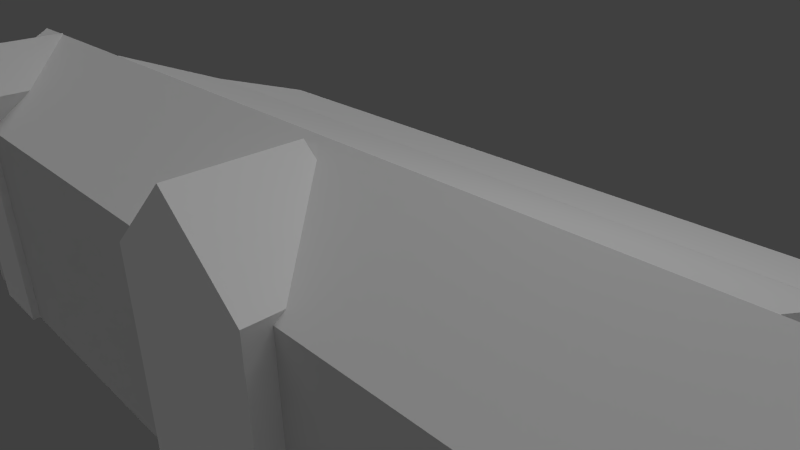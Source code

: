 # Source: brock.blend  (saved by Blender 2.59.0; exported with 4.5.12 LTS)
import bpy
from mathutils import Matrix  # noqa: F401  (used for matrix-valued properties, if any)

bpy.ops.wm.read_factory_settings(use_empty=True)
scene = bpy.context.scene
scene.name = 'Scene'

# ---- collections
col_collection_1 = bpy.data.collections.new('Collection 1'); scene.collection.children.link(col_collection_1)

# ---- materials (node trees are filled in below, after node groups)
mat_material_brick_png = bpy.data.materials.new('Material_brick.png')
mat_material_brick_png.alpha_threshold = 0.0
mat_material_brick_png.use_transparent_shadow = False
mat_material_brick_png.diffuse_color = (0.64, 0.64, 0.64, 1.0)
mat_material_brick_png.specular_color = (0.5, 0.5, 0.5)
mat_material_brick_png.roughness = 0.5
mat_material_brick_png.specular_intensity = 1.0
mat_material_brick_png.line_color = (0.0, 0.0, 0.0, 1.0)
mat_material = bpy.data.materials.new('Material')
mat_material.alpha_threshold = 0.0
mat_material.use_transparent_shadow = False
mat_material.diffuse_color = (0.64, 0.64, 0.64, 1.0)
mat_material.specular_color = (0.5, 0.5, 0.5)
mat_material.roughness = 0.5
mat_material.specular_intensity = 1.0
mat_material.line_color = (0.0, 0.0, 0.0, 1.0)
mat_material_brockbrickwi = bpy.data.materials.new('Material_brockBrickWi')
mat_material_brockbrickwi.alpha_threshold = 0.0
mat_material_brockbrickwi.use_transparent_shadow = False
mat_material_brockbrickwi.diffuse_color = (0.64, 0.64, 0.64, 1.0)
mat_material_brockbrickwi.specular_color = (0.5, 0.5, 0.5)
mat_material_brockbrickwi.roughness = 0.5
mat_material_brockbrickwi.specular_intensity = 1.0
mat_material_brockbrickwi.line_color = (0.0, 0.0, 0.0, 1.0)
mat_material_shingledroof = bpy.data.materials.new('Material_shingledRoof')
mat_material_shingledroof.alpha_threshold = 0.0
mat_material_shingledroof.use_transparent_shadow = False
mat_material_shingledroof.diffuse_color = (0.64, 0.64, 0.64, 1.0)
mat_material_shingledroof.specular_color = (0.5, 0.5, 0.5)
mat_material_shingledroof.roughness = 0.5
mat_material_shingledroof.specular_intensity = 1.0
mat_material_shingledroof.line_color = (0.0, 0.0, 0.0, 1.0)
mat_none_brick_png = bpy.data.materials.new('None_brick.png')
mat_none_brick_png.alpha_threshold = 0.0
mat_none_brick_png.use_transparent_shadow = False
mat_none_brick_png.specular_color = (0.8, 0.8, 0.8)
mat_none_brick_png.roughness = 0.5
mat_none_brick_png.specular_intensity = 1.0
mat_none_brick_png.line_color = (0.0, 0.0, 0.0, 1.0)
mat_null = bpy.data.materials.new('(null)')
mat_null.alpha_threshold = 0.0
mat_null.use_transparent_shadow = False
mat_null.roughness = 0.5
mat_null.line_color = (0.0, 0.0, 0.0, 1.0)
mat_none_brockbrickwindow = bpy.data.materials.new('None_brockBrickWindow')
mat_none_brockbrickwindow.alpha_threshold = 0.0
mat_none_brockbrickwindow.use_transparent_shadow = False
mat_none_brockbrickwindow.specular_color = (0.8, 0.8, 0.8)
mat_none_brockbrickwindow.roughness = 0.5
mat_none_brockbrickwindow.specular_intensity = 1.0
mat_none_brockbrickwindow.line_color = (0.0, 0.0, 0.0, 1.0)
mat_none_shingledroof_jpg = bpy.data.materials.new('None_shingledRoof.jpg')
mat_none_shingledroof_jpg.alpha_threshold = 0.0
mat_none_shingledroof_jpg.use_transparent_shadow = False
mat_none_shingledroof_jpg.specular_color = (0.8, 0.8, 0.8)
mat_none_shingledroof_jpg.roughness = 0.5
mat_none_shingledroof_jpg.specular_intensity = 1.0
mat_none_shingledroof_jpg.line_color = (0.0, 0.0, 0.0, 1.0)

# ---- material node trees

# ---- world
world_world = bpy.data.worlds.new('World'); scene.world = world_world
world_world.color = (0.05088, 0.05088, 0.05088)
world_world.use_sun_shadow = False
world_world.sun_shadow_jitter_overblur = 0.0
world_world.cycles.sampling_method = 'MANUAL'
world_world.cycles.sample_map_resolution = 256

# ---- cameras
cam_camera = bpy.data.cameras.new('Camera')
cam_camera.clip_end = 100.0
cam_camera.lens = 35.0
cam_camera.ortho_scale = 7.314
cam_camera.dof.focus_distance = 0.0
cam_camera.dof.aperture_fstop = 128.0

# ---- lights
light_hemi = bpy.data.lights.new('Hemi', 'SUN')
light_hemi.transmission_factor = 0.0
light_hemi.angle = 1.571
light_hemi.energy = 1.0
light_hemi.shadow_buffer_clip_start = 0.5
light_hemi.shadow_soft_size = 1.0
light_hemi.shadow_cascade_max_distance = 1000.0
light_hemi.cycles.use_multiple_importance_sampling = False
light_lamp = bpy.data.lights.new('Lamp', 'POINT')
light_lamp.transmission_factor = 0.0
light_lamp.cutoff_distance = 30.0
light_lamp.energy = 100.0
light_lamp.shadow_buffer_clip_start = 1.001
light_lamp.shadow_soft_size = 1.0
light_lamp.shadow_maximum_resolution = 0.006
light_lamp.use_absolute_resolution = True
light_lamp.cycles.use_multiple_importance_sampling = False

# ---- meshes
me_brock = bpy.data.meshes.new('Brock')
me_brock.from_pydata([(-8.205, -0.8465, -3.422), (-7.495, -0.8465, -3.422), (-8.205, -2.847, -3.422), (-7.495, -2.847, -3.422), (-8.887, -2.847, -3.422), (-8.887, -0.8465, -3.422), (-8.205, -0.8465, -1.844), (-7.495, -0.8465, -1.844), (-8.887, -0.8465, -1.844), (-8.887, -0.8465, 1.216), (-8.205, -0.8465, 1.999), (-7.495, -0.8465, 1.216), (-8.887, -2.847, 1.216), (-8.205, -2.847, 1.999), (-7.495, -2.847, 1.216), (-8.887, -2.847, 1.03), (-8.887, -2.847, -1.844), (-8.205, -2.847, -1.844), (-8.205, -2.847, 1.066), (-7.495, -2.847, -1.844), (-7.495, -2.847, 1.103), (5.766, 1.12, -3.422), (-5.802, 1.12, -3.422), (-5.802, 3.005, -3.422), (5.766, 3.005, -3.422), (-9.71, -2.706, -3.422), (-9.71, -0.8506, -3.422), (-5.802, -0.8506, -3.422), (-5.802, -2.706, -3.422), (-9.71, 1.12, -3.422), (9.83, 1.12, -3.422), (9.83, -0.8506, -3.422), (5.766, -0.8506, -3.422), (9.83, -2.706, -3.422), (5.766, -2.706, -3.422), (-5.802, 1.12, 0.5159), (5.766, 1.12, 0.5159), (5.766, 1.138, 1.158), (-5.802, 1.138, 1.158), (5.766, 3.005, 0.5159), (-5.802, 3.005, 0.5159), (-5.802, 3.005, 0.5394), (5.766, 3.005, 0.5394), (5.766, 1.12, 0.6352), (-5.802, 1.12, 0.6352), (-5.802, 1.137, 1.158), (5.766, 1.137, 1.158), (5.766, -2.706, 0.5159), (-5.802, -2.706, 0.5159), (-5.802, -2.706, -1.878), (5.766, -2.706, -1.878), (9.83, -2.706, 0.5159), (9.83, -2.706, -1.878), (-9.71, -2.706, 0.5159), (-9.71, -2.706, -1.878), (-9.71, 1.12, 0.5159), (-9.71, 1.12, 0.6352), (-5.802, -2.706, 0.6352), (-9.71, -2.706, 0.6352), (9.83, 1.12, 0.5159), (9.83, 1.12, 0.6352), (5.766, -2.706, 0.6352), (9.83, -2.706, 0.6352), (-9.71, -0.8506, 0.5159), (-9.71, -0.8506, -1.878), (-9.71, 1.12, -1.878), (9.83, -0.8506, 0.5159), (9.83, -0.8506, -1.878), (9.83, 1.12, -1.878), (5.766, 3.005, -1.878), (-5.802, 3.005, -1.878), (-5.802, 1.12, -1.878), (5.766, 1.12, -1.878), (-5.802, -0.8329, 1.973), (5.766, -0.8329, 1.973), (-5.802, -0.8506, 1.976), (5.766, -0.8506, 1.976), (-8.986, -0.8506, 1.976), (9.106, -0.8506, 1.976), (8.341, -0.8465, -3.422), (9.05, -0.8465, -3.422), (8.341, -2.847, -3.422), (9.05, -2.847, -3.422), (7.659, -2.847, -3.422), (7.659, -0.8465, -3.422), (8.341, -0.8465, -1.844), (9.05, -0.8465, -1.844), (7.659, -0.8465, -1.844), (7.659, -0.8465, 1.216), (8.341, -0.8465, 1.999), (9.05, -0.8465, 1.216), (7.659, -2.847, 1.216), (8.341, -2.847, 1.999), (9.05, -2.847, 1.216), (7.659, -2.847, 1.03), (7.659, -2.847, -1.844), (8.341, -2.847, -1.844), (8.341, -2.847, 1.066), (9.05, -2.847, -1.844), (9.05, -2.847, 1.103), (-0.04465, -1.118, -3.415), (1.373, -1.118, -3.415), (1.373, -3.118, -3.415), (-0.04465, -3.118, -3.415), (-1.407, -3.118, -3.415), (-1.407, -1.118, -3.415), (-0.04465, -1.118, -1.844), (1.373, -1.118, -1.844), (-1.407, -1.118, -1.844), (-1.407, -1.118, 0.7657), (-0.04465, -1.118, 1.999), (1.373, -1.118, 0.7657), (-0.04465, -3.118, 1.999), (-1.407, -3.118, 0.7657), (1.373, -3.118, 0.7657), (-1.407, -3.118, 0.4465), (-1.407, -3.118, -1.844), (-0.04465, -3.118, 0.4465), (-0.04465, -3.118, -1.844), (1.373, -3.118, 0.4465), (1.373, -3.118, -1.844)], [], [(0, 1, 2), (1, 3, 2), (2, 4, 5), (5, 0, 2), (6, 7, 1), (1, 0, 6), (6, 0, 8), (8, 0, 5), (6, 8, 9), (6, 9, 10), (7, 6, 11), (6, 10, 11), (10, 9, 12), (10, 12, 13), (11, 10, 13), (11, 13, 14), (15, 16, 17), (15, 17, 18), (18, 17, 19), (18, 19, 20), (20, 7, 11), (14, 20, 11), (19, 7, 20), (15, 9, 8), (16, 15, 8), (15, 12, 9), (7, 19, 3), (7, 3, 1), (16, 8, 5), (16, 5, 4), (19, 17, 2), (19, 2, 3), (17, 16, 4), (17, 4, 2), (12, 15, 18), (12, 18, 13), (13, 18, 14), (18, 20, 14), (21, 22, 23), (21, 23, 24), (25, 26, 27), (25, 27, 28), (26, 29, 27), (29, 22, 27), (30, 31, 32), (32, 21, 30), (31, 33, 34), (31, 34, 32), (28, 27, 32), (28, 32, 34), (22, 21, 27), (27, 21, 32), (35, 36, 37), (35, 37, 38), (39, 40, 41), (39, 41, 42), (43, 44, 45), (43, 45, 46), (36, 35, 44), (36, 44, 43), (47, 48, 49), (47, 49, 50), (51, 47, 50), (51, 50, 52), (48, 53, 54), (48, 54, 49), (35, 55, 56), (35, 56, 44), (53, 48, 57), (53, 57, 58), (59, 36, 43), (59, 43, 60), (48, 47, 61), (48, 61, 57), (47, 51, 62), (47, 62, 61), (63, 55, 64), (55, 65, 64), (53, 63, 64), (53, 64, 54), (66, 51, 52), (66, 52, 67), (67, 68, 59), (67, 59, 66), (69, 70, 40), (69, 40, 39), (71, 35, 70), (35, 40, 70), (36, 72, 69), (36, 69, 39), (68, 72, 36), (68, 36, 59), (71, 65, 35), (65, 55, 35), (38, 37, 42), (38, 42, 41), (45, 73, 46), (73, 74, 46), (75, 76, 74), (75, 74, 73), (44, 75, 45), (75, 73, 45), (76, 43, 46), (76, 46, 74), (56, 77, 44), (77, 75, 44), (77, 58, 57), (77, 57, 75), (43, 76, 78), (43, 78, 60), (76, 61, 78), (61, 62, 78), (75, 57, 61), (75, 61, 76), (66, 59, 60), (66, 60, 78), (51, 66, 62), (66, 78, 62), (63, 53, 58), (63, 58, 77), (55, 63, 56), (63, 77, 56), (65, 71, 22), (65, 22, 29), (49, 54, 25), (49, 25, 28), (72, 68, 30), (30, 21, 72), (50, 49, 28), (50, 28, 34), (52, 50, 34), (52, 34, 33), (69, 72, 24), (72, 21, 24), (71, 70, 23), (71, 23, 22), (70, 69, 24), (70, 24, 23), (68, 67, 31), (68, 31, 30), (67, 52, 33), (67, 33, 31), (54, 64, 26), (54, 26, 25), (64, 65, 26), (65, 29, 26), (36, 39, 42), (36, 42, 37), (40, 35, 41), (35, 38, 41), (79, 80, 81), (80, 82, 81), (81, 83, 84), (84, 79, 81), (85, 86, 80), (80, 79, 85), (85, 79, 87), (87, 79, 84), (85, 87, 88), (85, 88, 89), (86, 85, 90), (85, 89, 90), (89, 88, 91), (89, 91, 92), (90, 89, 92), (90, 92, 93), (94, 95, 96), (94, 96, 97), (97, 96, 98), (97, 98, 99), (99, 86, 90), (93, 99, 90), (98, 86, 99), (94, 88, 87), (95, 94, 87), (94, 91, 88), (86, 98, 82), (86, 82, 80), (95, 87, 84), (95, 84, 83), (98, 96, 81), (98, 81, 82), (96, 95, 83), (96, 83, 81), (91, 94, 97), (91, 97, 92), (92, 97, 93), (97, 99, 93), (100, 101, 102), (100, 102, 103), (103, 104, 105), (105, 100, 103), (106, 107, 101), (101, 100, 106), (106, 100, 108), (108, 100, 105), (106, 108, 109), (106, 109, 110), (107, 106, 111), (106, 110, 111), (110, 109, 112), (109, 113, 112), (111, 110, 114), (110, 112, 114), (115, 116, 117), (116, 118, 117), (117, 118, 119), (118, 120, 119), (119, 107, 111), (114, 119, 111), (120, 107, 119), (115, 109, 108), (116, 115, 108), (115, 113, 109), (107, 120, 102), (107, 102, 101), (116, 108, 105), (116, 105, 104), (120, 118, 103), (120, 103, 102), (118, 116, 104), (118, 104, 103), (113, 115, 117), (113, 117, 112), (112, 117, 114), (117, 119, 114)])
me_brock.polygons.foreach_set('material_index', [5, 5, 5, 5, 5, 5, 5, 5, 5, 5, 5, 5, 7, 7, 7, 7, 6, 6, 6, 6, 4, 4, 4, 4, 4, 4, 4, 4, 4, 4, 4, 4, 4, 4, 4, 4, 4, 4, 1, 1, 1, 1, 1, 1, 1, 1, 1, 1, 1, 1, 1, 1, 1, 1, 1, 1, 1, 1, 1, 1, 2, 2, 2, 2, 2, 2, 0, 0, 0, 0, 0, 0, 0, 0, 0, 0, 0, 0, 0, 0, 0, 0, 0, 0, 0, 0, 0, 0, 0, 0, 0, 0, 0, 0, 3, 3, 3, 3, 3, 3, 3, 3, 3, 3, 3, 3, 3, 3, 3, 3, 3, 3, 3, 3, 3, 3, 3, 3, 3, 3, 3, 3, 0, 0, 0, 0, 0, 0, 0, 0, 0, 0, 0, 0, 0, 0, 0, 0, 0, 0, 0, 0, 0, 0, 0, 0, 0, 0, 0, 0, 5, 5, 5, 5, 5, 5, 5, 5, 5, 5, 5, 5, 7, 7, 7, 7, 6, 6, 6, 6, 4, 4, 4, 4, 4, 4, 4, 4, 4, 4, 4, 4, 4, 4, 4, 4, 4, 4, 5, 5, 5, 5, 5, 5, 5, 5, 5, 5, 5, 5, 7, 7, 7, 7, 6, 6, 6, 6, 4, 4, 4, 4, 4, 4, 4, 4, 4, 4, 4, 4, 4, 4, 4, 4, 4, 4])
_uv = me_brock.uv_layers.new(name='UVTex')
_uv.uv.foreach_set('vector', [-0.2298, -0.25, 1.27, -0.25, -0.2298, 1.25, 1.27, -0.25, 1.27, 1.25, -0.2298, 1.25, -0.2298, -0.25, 1.27, -0.25, 1.27, 1.25, 1.27, 1.25, -0.2298, 1.25, -0.2298, -0.25, -0.2298, -0.25, 1.27, -0.25, 1.27, 1.25, 1.27, 1.25, -0.2298, 1.25, -0.2298, -0.25, 1.27, -0.25, 1.27, 1.25, -0.2298, -0.25, -0.2298, -0.25, 1.27, 1.25, -0.2298, 1.25, -0.2298, -0.25, 1.27, -0.25, 1.27, 1.25, -0.2298, -0.25, 1.27, 1.25, -0.2298, 1.25, -0.2298, -0.25, 1.27, -0.25, -0.2298, 1.25, 1.27, -0.25, 1.27, 1.25, -0.2298, 1.25, 0.5047, -4.47, 5.028, -4.47, 5.028, 5.47, 0.5047, -4.47, 5.028, 5.47, 0.5047, 5.47, -4.109, -4.47, 0.5047, -4.47, 0.5047, 5.47, -4.109, -4.47, 0.5047, 5.47, -4.109, 5.47, -0.2919, 2.434, -0.3055, -0.5759, 0.3936, -0.5759, -0.2919, 2.434, 0.3936, -0.5759, 0.3936, 2.44, 0.3936, 2.44, 0.3936, -0.5759, 1.121, -0.5759, 0.3936, 2.44, 1.121, -0.5759, 1.108, 2.433, -0.8082, 1.016, 0.5202, -0.6197, 0.5202, 1.078, -0.8082, 1.078, -0.8082, 1.016, 0.5202, 1.078, -0.8082, -0.6197, 0.5202, -0.6197, -0.8082, 1.016, 1.849, 0.9751, 0.5202, 1.078, 0.5202, -0.6197, 1.849, -0.6197, 1.849, 0.9751, 0.5202, -0.6197, 1.849, 0.9751, 1.849, 1.078, 0.5202, 1.078, 0.07673, 0.4995, -2.395, 0.4995, -2.395, -1.13, 0.07673, 0.4995, -2.395, -1.13, 0.07673, -1.13, 0.07673, 0.4995, 2.548, 0.4995, 2.548, -1.13, 0.07673, 0.4995, 2.548, -1.13, 0.07673, -1.13, 1.389, 1.043, 0.5033, 1.043, 0.5033, -0.6019, 1.389, 1.043, 0.5033, -0.6019, 1.389, -0.6019, 0.5033, 1.043, -0.3473, 1.043, -0.3473, -0.6019, 0.5033, 1.043, -0.3473, -0.6019, 0.5033, -0.6019, -0.3024, 2.611, -0.3024, 2.418, 0.4834, 2.455, -0.3024, 2.611, 0.4834, 2.455, 0.4834, 3.422, 0.4834, 3.422, 0.4834, 2.455, 1.301, 2.611, 0.4834, 2.455, 1.301, 2.494, 1.301, 2.611, -0.8392, -0.3392, 1.901, -0.3392, 1.901, 2.401, -0.8392, -0.3392, 1.901, 2.401, -0.8392, 2.401, -0.8392, -0.3392, 1.901, -0.3392, 1.901, 2.401, -0.8392, -0.3392, 1.901, 2.401, -0.8392, 2.401, -0.8392, -0.3392, 1.901, -0.3392, -0.8392, 2.401, 1.901, -0.3392, 1.901, 2.401, -0.8392, 2.401, -0.8392, -0.3392, 1.901, -0.3392, 1.901, 2.401, 1.901, 2.401, -0.8392, 2.401, -0.8392, -0.3392, -0.8392, -0.3392, 1.901, -0.3392, 1.901, 2.401, -0.8392, -0.3392, 1.901, 2.401, -0.8392, 2.401, -0.8392, -0.3392, 1.901, -0.3392, 1.901, 2.401, -0.8392, -0.3392, 1.901, 2.401, -0.8392, 2.401, 1.901, -0.3392, 1.901, 2.401, -0.8392, -0.3392, -0.8392, -0.3392, 1.901, 2.401, -0.8392, 2.401, -0.25, -0.09022, 1.25, -0.09022, 1.25, 1.41, -0.25, -0.09022, 1.25, 1.41, -0.25, 1.41, -0.8392, -0.3392, 1.901, -0.3392, 1.901, 2.401, -0.8392, -0.3392, 1.901, 2.401, -0.8392, 2.401, -0.25, -0.09022, 1.25, -0.09022, 1.25, 1.41, -0.25, -0.09022, 1.25, 1.41, -0.25, 1.41, -0.25, -0.09022, 1.25, -0.09022, 1.25, 1.41, -0.25, -0.09022, 1.25, 1.41, -0.25, 1.41, 6.981, 4.186, -5.962, 4.157, -5.926, 1.299, 6.981, 4.186, -5.926, 1.299, 6.981, 1.319, 10.55, 4.127, 6.948, 4.125, 6.994, 1.435, 10.55, 4.127, 6.994, 1.435, 10.55, 1.409, -5.962, 4.157, -9.684, 4.158, -9.684, 1.293, -5.962, 4.157, -9.684, 1.293, -5.926, 1.299, -2.573, -1.337, -4.158, 0.01699, -4.324, -0.1991, -2.573, -1.337, -4.324, -0.1991, -2.738, -1.553, -4.07, 1.914, -2.093, 2.523, -2.136, 2.861, -4.07, 1.914, -2.136, 2.861, -4.174, 2.175, 5.153, 0.2607, 3.584, -0.9635, 3.755, -1.159, 5.153, 0.2607, 3.755, -1.159, 5.324, 0.06479, -2.093, 2.523, 2.941, 2.555, 2.939, 2.861, -2.093, 2.523, 2.939, 2.861, -2.136, 2.861, 2.941, 2.555, 4.831, 2.269, 4.865, 2.515, 2.941, 2.555, 4.865, 2.515, 2.939, 2.861, -8.389, 0.2007, -6.64, 0.162, -8.08, 1.658, -6.64, 0.162, -7.094, 1.663, -8.08, 1.658, -8.185, 1.801, -6.429, 1.666, -6.49, 3.154, -8.185, 1.801, -6.49, 3.154, -7.43, 3.234, 7.755, 2.345, 8.961, 2.485, 9.163, 3.851, 7.755, 2.345, 9.163, 3.851, 7.923, 3.964, 9.05, 1.989, 8.041, 2.096, 7.427, 0.6127, 9.05, 1.989, 7.427, 0.6127, 9.293, 0.3648, 4.16, -2.153, -2.682, -2.185, -2.807, -3.55, 4.16, -2.153, -2.807, -3.55, 4.188, -3.605, -2.485, -3.497, -2.522, -1.341, -4.525, -3.292, -2.522, -1.341, -4.469, -1.292, -4.525, -3.292, 5.679, -2.625, 5.922, -0.4678, 4.184, -0.4251, 5.679, -2.625, 4.184, -0.4251, 3.88, -2.478, 8.873, 0.9187, 5.435, 1.068, 5.414, -1.103, 8.873, 0.9187, 5.414, -1.103, 9.042, -1.328, -4.419, 0.5777, -7.692, 0.5459, -4.371, -1.643, -7.692, 0.5459, -7.799, -1.591, -4.371, -1.643, -53.34, 9.723, 5.681, 9.723, 5.681, 19.61, -53.34, 9.723, 5.681, 19.61, -53.34, 19.61, -26.42, 8.211, -25.62, -0.231, 26.21, 8.911, -25.62, -0.231, 25.27, 0.3354, 26.21, 8.911, -0.25, 0.1033, 1.25, -0.09022, 1.25, 0.1056, -0.25, 0.1033, 1.25, 0.1056, -0.25, 0.2991, -29.04, 9.051, -26.92, -6.109, -26.42, 8.211, -26.92, -6.109, -25.62, -0.231, -26.42, 8.211, 26.53, -6.016, 28.88, 9.723, 26.21, 8.911, 26.53, -6.016, 26.21, 8.911, 25.27, 0.3354, -51.82, 2.977, -43.88, -7.566, -29.04, 9.051, -43.88, -7.566, -26.92, -6.109, -29.04, 9.051, -43.88, -7.566, -48.14, -18.95, -26.66, -17.37, -43.88, -7.566, -26.66, -17.37, -26.92, -6.109, 28.88, 9.723, 26.53, -6.016, 44.71, -7.446, 28.88, 9.723, 44.71, -7.446, 52.8, 3.174, 26.53, -6.016, 26.57, -17.12, 44.71, -7.446, 26.57, -17.12, 48.93, -18.94, 44.71, -7.446, -26.92, -6.109, -26.66, -17.37, 26.57, -17.12, -26.92, -6.109, 26.57, -17.12, 26.53, -6.016, 52.26, -8.716, 54.34, 2.966, 52.8, 3.174, 52.26, -8.716, 52.8, 3.174, 44.71, -7.446, 50.3, -19.25, 52.26, -8.716, 48.93, -18.94, 52.26, -8.716, 44.71, -7.446, 48.93, -18.94, -51.37, -8.78, -49.5, -19.25, -48.14, -18.95, -51.37, -8.78, -48.14, -18.95, -43.88, -7.566, -53.34, 2.783, -51.37, -8.78, -51.82, 2.977, -51.37, -8.78, -43.88, -7.566, -51.82, 2.977, -0.1987, 0.131, 2.549, 0.131, 2.549, -0.776, -0.1987, 0.131, 2.549, -0.776, -0.1987, -0.776, -5.934, 0.9125, -10.14, 0.9125, -10.14, -0.4751, -5.934, 0.9125, -10.14, -0.4751, -5.934, -0.4751, -0.5672, 0.131, 2.291, 0.131, 2.291, -0.776, 2.291, -0.776, -0.5672, -0.776, -0.5672, 0.131, 6.508, 0.9125, -5.934, 0.9125, -5.934, -0.4751, 6.508, 0.9125, -5.934, -0.4751, 6.508, -0.4751, 10.88, 0.9125, 6.508, 0.9125, 6.508, -0.4751, 10.88, 0.9125, 6.508, -0.4751, 10.88, -0.4751, -1.102, 0.131, -2.428, 0.131, -1.102, -0.776, -2.428, 0.131, -2.428, -0.776, -1.102, -0.776, -1.021, 0.131, 0.3046, 0.131, 0.3046, -0.776, -1.021, 0.131, 0.3046, -0.776, -1.021, -0.776, -0.2633, 0.131, 7.87, 0.131, 7.87, -0.776, -0.2633, 0.131, 7.87, -0.776, -0.2633, -0.776, -1.021, 0.131, -2.407, 0.131, -2.407, -0.776, -1.021, 0.131, -2.407, -0.776, -1.021, -0.776, -1.0, 0.131, -2.305, 0.131, -2.305, -0.776, -1.0, 0.131, -2.305, -0.776, -1.0, -0.776, -0.8989, 0.131, 0.4058, 0.131, 0.4058, -0.776, -0.8989, 0.131, 0.4058, -0.776, -0.8989, -0.776, -1.0, 0.131, 0.3849, 0.131, -1.0, -0.776, 0.3849, 0.131, 0.3849, -0.776, -1.0, -0.776, 3.584, -0.9635, 2.858, -1.634, 2.951, -1.723, 3.584, -0.9635, 2.951, -1.723, 3.792, -1.153, -1.65, -2.133, -2.573, -1.337, -1.761, -2.247, -2.573, -1.337, -2.822, -1.579, -1.761, -2.247, -0.2298, -0.25, 1.27, -0.25, -0.2298, 1.25, 1.27, -0.25, 1.27, 1.25, -0.2298, 1.25, -0.2298, -0.25, 1.27, -0.25, 1.27, 1.25, 1.27, 1.25, -0.2298, 1.25, -0.2298, -0.25, -0.2298, -0.25, 1.27, -0.25, 1.27, 1.25, 1.27, 1.25, -0.2298, 1.25, -0.2298, -0.25, 1.27, -0.25, 1.27, 1.25, -0.2298, -0.25, -0.2298, -0.25, 1.27, 1.25, -0.2298, 1.25, -0.2298, -0.25, 1.27, -0.25, 1.27, 1.25, -0.2298, -0.25, 1.27, 1.25, -0.2298, 1.25, -0.2298, -0.25, 1.27, -0.25, -0.2298, 1.25, 1.27, -0.25, 1.27, 1.25, -0.2298, 1.25, 0.5047, -4.47, 5.028, -4.47, 5.028, 5.47, 0.5047, -4.47, 5.028, 5.47, 0.5047, 5.47, -4.109, -4.47, 0.5047, -4.47, 0.5047, 5.47, -4.109, -4.47, 0.5047, 5.47, -4.109, 5.47, -0.2919, 2.434, -0.3055, -0.5759, 0.3936, -0.5759, -0.2919, 2.434, 0.3936, -0.5759, 0.3936, 2.44, 0.3936, 2.44, 0.3936, -0.5759, 1.121, -0.5759, 0.3936, 2.44, 1.121, -0.5759, 1.108, 2.433, -0.8082, 1.016, 0.5202, -0.6197, 0.5202, 1.078, -0.8082, 1.078, -0.8082, 1.016, 0.5202, 1.078, -0.8082, -0.6197, 0.5202, -0.6197, -0.8082, 1.016, 1.849, 0.9751, 0.5202, 1.078, 0.5202, -0.6197, 1.849, -0.6197, 1.849, 0.9751, 0.5202, -0.6197, 1.849, 0.9751, 1.849, 1.078, 0.5202, 1.078, 0.07673, 0.4995, -2.395, 0.4995, -2.395, -1.13, 0.07673, 0.4995, -2.395, -1.13, 0.07673, -1.13, 0.07673, 0.4995, 2.548, 0.4995, 2.548, -1.13, 0.07673, 0.4995, 2.548, -1.13, 0.07673, -1.13, 1.389, 1.043, 0.5033, 1.043, 0.5033, -0.6019, 1.389, 1.043, 0.5033, -0.6019, 1.389, -0.6019, 0.5033, 1.043, -0.3473, 1.043, -0.3473, -0.6019, 0.5033, 1.043, -0.3473, -0.6019, 0.5033, -0.6019, -0.3024, 2.611, -0.3024, 2.418, 0.4834, 2.455, -0.3024, 2.611, 0.4834, 2.455, 0.4834, 3.422, 0.4834, 3.422, 0.4834, 2.455, 1.301, 2.611, 0.4834, 2.455, 1.301, 2.494, 1.301, 2.611, -0.25, -0.1445, 1.25, -0.1445, 1.25, 1.356, -0.25, -0.1445, 1.25, 1.356, -0.25, 1.356, -0.25, -0.1445, 1.25, -0.1445, 1.25, 1.356, 1.25, 1.356, -0.25, 1.356, -0.25, -0.1445, -0.25, -0.1445, 1.25, -0.1445, 1.25, 1.356, 1.25, 1.356, -0.25, 1.356, -0.25, -0.1445, 1.25, -0.1445, 1.25, 1.356, -0.25, -0.1445, -0.25, -0.1445, 1.25, 1.356, -0.25, 1.356, -0.25, -0.1445, 1.25, -0.1445, 1.25, 1.356, -0.25, -0.1445, 1.25, 1.356, -0.25, 1.356, -0.25, -0.1445, 1.25, -0.1445, -0.25, 1.356, 1.25, -0.1445, 1.25, 1.356, -0.25, 1.356, 0.3998, 4.773, -7.258, 4.773, 0.3998, -4.195, -7.258, 4.773, -7.258, -4.195, 0.3998, -4.195, 8.258, 4.773, 0.3998, 4.773, 8.258, -4.195, 0.3998, 4.773, 0.3998, -4.195, 8.258, -4.195, -0.9966, 2.064, -0.9966, -0.589, 0.6491, 2.064, -0.9966, -0.589, 0.6491, -0.589, 0.6491, 2.064, 0.6491, 2.064, 0.6491, -0.589, 2.362, 2.064, 0.6491, -0.589, 2.362, -0.589, 2.362, 2.064, -0.9313, 1.733, 1.807, -0.8872, 1.807, 2.098, -0.9313, 2.098, -0.9313, 1.733, 1.807, 2.098, -0.9313, -0.8872, 1.807, -0.8872, -0.9313, 1.733, 1.529, -0.7571, 1.863, 1.968, -0.8626, 1.968, -0.8626, -0.7571, 1.529, -0.7571, -0.8626, 1.968, 1.529, -0.7571, 1.863, -0.7571, 1.863, 1.968, 0.99, 0.9407, -1.612, 0.9407, -1.612, -0.7678, 0.99, 0.9407, -1.612, -0.7678, 0.99, -0.7678, 0.99, 0.9407, 3.592, 0.9407, 3.592, -0.7678, 0.99, 0.9407, 3.592, -0.7678, 0.99, -0.7678, 1.926, 0.915, 0.4151, 0.915, 0.4151, -0.4841, 1.926, 0.915, 0.4151, -0.4841, 1.926, -0.4841, 0.4151, 0.915, -1.036, 0.915, -1.036, -0.4841, 0.4151, 0.915, -1.036, -0.4841, 0.4151, -0.4841, -0.9926, 1.181, -0.9926, 0.9143, 0.3717, 0.9143, -0.9926, 1.181, 0.3717, 0.9143, 0.3717, 2.213, 0.3717, 2.213, 0.3717, 0.9143, 1.792, 1.181, 0.3717, 0.9143, 1.792, 0.9143, 1.792, 1.181])
me_brock.materials.append(mat_material_brick_png)
me_brock.materials.append(mat_material)
me_brock.materials.append(mat_material_brockbrickwi)
me_brock.materials.append(mat_material_shingledroof)
me_brock.materials.append(mat_none_brick_png)
me_brock.materials.append(mat_null)
me_brock.materials.append(mat_none_brockbrickwindow)
me_brock.materials.append(mat_none_shingledroof_jpg)
me_brock.use_remesh_preserve_volume = False
me_brock.use_remesh_preserve_attributes = False
me_brock.use_mirror_vertex_groups = False
me_brock.update()

# ---- objects
ob_hemi = bpy.data.objects.new('Hemi', light_hemi)
ob_brock = bpy.data.objects.new('Brock', me_brock)
ob_lamp = bpy.data.objects.new('Lamp', light_lamp)
ob_camera = bpy.data.objects.new('Camera', cam_camera)

# ---- transforms, parenting, visibility, modifiers, constraints
ob_hemi.location = (2.935e-07, 2.201e-06, 13.0)
ob_hemi.lineart.crease_threshold = 0.0
ob_brock.location = (0.0, 0.0, 0.0)
ob_brock.lineart.crease_threshold = 0.0
ob_lamp.location = (4.076, 1.005, 5.904)
ob_lamp.rotation_euler = (0.6503, 0.05522, 1.866)
ob_lamp.lock_rotations_4d = False
ob_lamp.empty_display_type = 'ARROWS'
ob_lamp.color = (0.0, 0.0, 0.0, 0.0)
ob_lamp.lineart.crease_threshold = 0.0
ob_camera.location = (7.481, -6.508, 5.344)
ob_camera.rotation_euler = (1.109, 0.01082, 0.8149)
ob_camera.lock_rotations_4d = False
ob_camera.empty_display_type = 'ARROWS'
ob_camera.color = (0.0, 0.0, 0.0, 0.0)
ob_camera.display_type = 'WIRE'
ob_camera.lineart.crease_threshold = 0.0

# ---- collection membership
col_collection_1.objects.link(ob_hemi)
col_collection_1.objects.link(ob_brock)
col_collection_1.objects.link(ob_lamp)
col_collection_1.objects.link(ob_camera)

# ---- scene / render settings (as saved in the file)
scene.camera = ob_camera
scene.frame_start = 1; scene.frame_end = 250; scene.frame_set(1)
scene.render.engine = 'BLENDER_EEVEE_NEXT'
scene.render.image_settings.color_mode = 'RGB'
scene.render.image_settings.compression = 90
scene.render.resolution_percentage = 50
scene.render.dither_intensity = 0.0
scene.render.bake_margin = 2
scene.render.bake_bias = 0.0
scene.cycles.use_denoising = False
scene.cycles.samples = 10
scene.cycles.sampling_pattern = 'TABULATED_SOBOL'
scene.cycles.light_sampling_threshold = 0.0
scene.cycles.use_adaptive_sampling = False
scene.cycles.use_light_tree = False
scene.cycles.blur_glossy = 0.0
scene.cycles.volume_bounces = 1
scene.cycles.pixel_filter_type = 'GAUSSIAN'
scene.cycles.sample_clamp_indirect = 0.0
scene.view_settings.view_transform = 'Standard'
bpy.context.view_layer.update()
